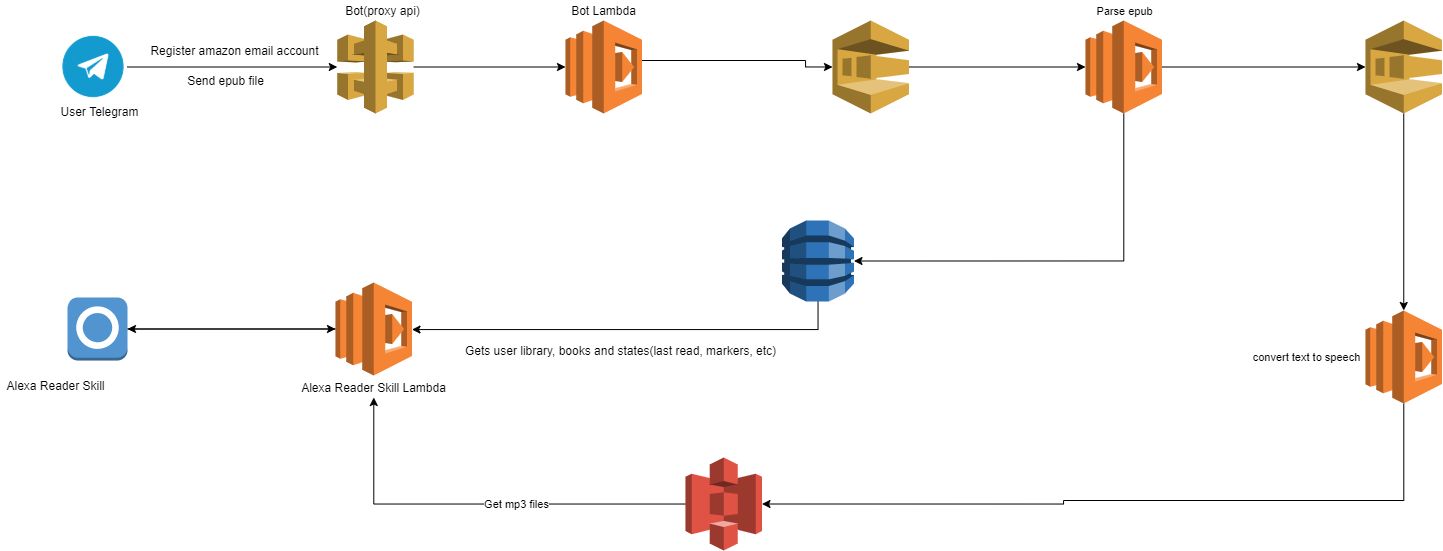

The diagram above was exported from draw.io. Its source (the exported page's mxGraphModel, read from the mxfile embedded in the PNG):
<mxGraphModel dx="1747" dy="786" grid="1" gridSize="10" guides="1" tooltips="1" connect="1" arrows="1" fold="1" page="1" pageScale="1" pageWidth="827" pageHeight="1169" math="0" shadow="0">
  <root>
    <mxCell id="0" />
    <mxCell id="1" parent="0" />
    <mxCell id="i2k-Lp0qbgY5naJZN8YI-3" style="edgeStyle=orthogonalEdgeStyle;rounded=0;orthogonalLoop=1;jettySize=auto;html=1;entryX=0;entryY=0.5;entryDx=0;entryDy=0;entryPerimeter=0;" parent="1" source="i2k-Lp0qbgY5naJZN8YI-1" target="i2k-Lp0qbgY5naJZN8YI-2" edge="1">
      <mxGeometry relative="1" as="geometry" />
    </mxCell>
    <mxCell id="i2k-Lp0qbgY5naJZN8YI-1" value="" style="outlineConnect=0;dashed=0;verticalLabelPosition=bottom;verticalAlign=top;align=center;html=1;shape=mxgraph.aws3.alexa_skill;fillColor=#5294CF;gradientColor=none;" parent="1" vertex="1">
      <mxGeometry x="62" y="307" width="60" height="63" as="geometry" />
    </mxCell>
    <mxCell id="i2k-Lp0qbgY5naJZN8YI-6" style="edgeStyle=orthogonalEdgeStyle;rounded=0;orthogonalLoop=1;jettySize=auto;html=1;entryX=1;entryY=0.5;entryDx=0;entryDy=0;entryPerimeter=0;" parent="1" source="i2k-Lp0qbgY5naJZN8YI-2" target="i2k-Lp0qbgY5naJZN8YI-1" edge="1">
      <mxGeometry relative="1" as="geometry" />
    </mxCell>
    <mxCell id="i2k-Lp0qbgY5naJZN8YI-2" value="" style="outlineConnect=0;dashed=0;verticalLabelPosition=bottom;verticalAlign=top;align=center;html=1;shape=mxgraph.aws3.lambda;fillColor=#F58534;gradientColor=none;" parent="1" vertex="1">
      <mxGeometry x="330" y="292" width="76.5" height="93" as="geometry" />
    </mxCell>
    <mxCell id="i2k-Lp0qbgY5naJZN8YI-4" value="Alexa Reader Skill" style="text;html=1;align=center;verticalAlign=middle;resizable=0;points=[];autosize=1;" parent="1" vertex="1">
      <mxGeometry x="-5" y="385" width="110" height="20" as="geometry" />
    </mxCell>
    <mxCell id="i2k-Lp0qbgY5naJZN8YI-5" value="Alexa Reader Skill Lambda" style="text;html=1;align=center;verticalAlign=middle;resizable=0;points=[];autosize=1;" parent="1" vertex="1">
      <mxGeometry x="288.25" y="387" width="160" height="20" as="geometry" />
    </mxCell>
    <mxCell id="i2k-Lp0qbgY5naJZN8YI-9" style="edgeStyle=orthogonalEdgeStyle;rounded=0;orthogonalLoop=1;jettySize=auto;html=1;" parent="1" source="i2k-Lp0qbgY5naJZN8YI-8" target="i2k-Lp0qbgY5naJZN8YI-2" edge="1">
      <mxGeometry relative="1" as="geometry">
        <Array as="points">
          <mxPoint x="813" y="339" />
        </Array>
      </mxGeometry>
    </mxCell>
    <mxCell id="i2k-Lp0qbgY5naJZN8YI-8" value="" style="outlineConnect=0;dashed=0;verticalLabelPosition=bottom;verticalAlign=top;align=center;html=1;shape=mxgraph.aws3.dynamo_db;fillColor=#2E73B8;gradientColor=none;" parent="1" vertex="1">
      <mxGeometry x="776.5" y="230" width="72" height="81" as="geometry" />
    </mxCell>
    <mxCell id="i2k-Lp0qbgY5naJZN8YI-10" value="Gets user library, books and states(last read, markers, etc)" style="text;html=1;align=center;verticalAlign=middle;resizable=0;points=[];autosize=1;" parent="1" vertex="1">
      <mxGeometry x="450" y="350" width="330" height="20" as="geometry" />
    </mxCell>
    <mxCell id="97cjI5lbx1FxZfMEnPBi-16" style="edgeStyle=orthogonalEdgeStyle;rounded=0;orthogonalLoop=1;jettySize=auto;html=1;" edge="1" parent="1" source="i2k-Lp0qbgY5naJZN8YI-11" target="i2k-Lp0qbgY5naJZN8YI-5">
      <mxGeometry relative="1" as="geometry" />
    </mxCell>
    <mxCell id="97cjI5lbx1FxZfMEnPBi-17" value="Get mp3 files" style="edgeLabel;html=1;align=center;verticalAlign=middle;resizable=0;points=[];" vertex="1" connectable="0" parent="97cjI5lbx1FxZfMEnPBi-16">
      <mxGeometry x="-0.1918" relative="1" as="geometry">
        <mxPoint as="offset" />
      </mxGeometry>
    </mxCell>
    <mxCell id="i2k-Lp0qbgY5naJZN8YI-11" value="" style="outlineConnect=0;dashed=0;verticalLabelPosition=bottom;verticalAlign=top;align=center;html=1;shape=mxgraph.aws3.s3;fillColor=#E05243;gradientColor=none;" parent="1" vertex="1">
      <mxGeometry x="680" y="467" width="76.5" height="93" as="geometry" />
    </mxCell>
    <mxCell id="i2k-Lp0qbgY5naJZN8YI-17" style="edgeStyle=orthogonalEdgeStyle;rounded=0;orthogonalLoop=1;jettySize=auto;html=1;" parent="1" source="i2k-Lp0qbgY5naJZN8YI-14" edge="1" target="97cjI5lbx1FxZfMEnPBi-4">
      <mxGeometry relative="1" as="geometry">
        <mxPoint x="334" y="76.5" as="targetPoint" />
      </mxGeometry>
    </mxCell>
    <mxCell id="i2k-Lp0qbgY5naJZN8YI-14" value="" style="shape=image;html=1;verticalAlign=top;verticalLabelPosition=bottom;labelBackgroundColor=#ffffff;imageAspect=0;aspect=fixed;image=https://cdn0.iconfinder.com/data/icons/social-media-2092/100/social-56-128.png" parent="1" vertex="1">
      <mxGeometry x="54" y="42.5" width="68" height="68" as="geometry" />
    </mxCell>
    <mxCell id="i2k-Lp0qbgY5naJZN8YI-15" value="User Telegram" style="text;html=1;align=center;verticalAlign=middle;resizable=0;points=[];autosize=1;" parent="1" vertex="1">
      <mxGeometry x="49" y="110.5" width="90" height="20" as="geometry" />
    </mxCell>
    <mxCell id="i2k-Lp0qbgY5naJZN8YI-18" value="Send epub file" style="text;html=1;align=center;verticalAlign=middle;resizable=0;points=[];autosize=1;" parent="1" vertex="1">
      <mxGeometry x="175" y="80" width="90" height="20" as="geometry" />
    </mxCell>
    <mxCell id="i2k-Lp0qbgY5naJZN8YI-28" value="Register amazon email account" style="text;html=1;align=center;verticalAlign=middle;resizable=0;points=[];autosize=1;" parent="1" vertex="1">
      <mxGeometry x="139" y="50" width="180" height="20" as="geometry" />
    </mxCell>
    <mxCell id="97cjI5lbx1FxZfMEnPBi-2" value="Bot(proxy api)" style="text;html=1;align=center;verticalAlign=middle;resizable=0;points=[];autosize=1;" vertex="1" parent="1">
      <mxGeometry x="331.75" y="10" width="90" height="20" as="geometry" />
    </mxCell>
    <mxCell id="97cjI5lbx1FxZfMEnPBi-6" style="edgeStyle=orthogonalEdgeStyle;rounded=0;orthogonalLoop=1;jettySize=auto;html=1;" edge="1" parent="1" source="97cjI5lbx1FxZfMEnPBi-4" target="97cjI5lbx1FxZfMEnPBi-5">
      <mxGeometry relative="1" as="geometry" />
    </mxCell>
    <mxCell id="97cjI5lbx1FxZfMEnPBi-4" value="" style="outlineConnect=0;dashed=0;verticalLabelPosition=bottom;verticalAlign=top;align=center;html=1;shape=mxgraph.aws3.api_gateway;fillColor=#D9A741;gradientColor=none;" vertex="1" parent="1">
      <mxGeometry x="331.75" y="30" width="76.5" height="93" as="geometry" />
    </mxCell>
    <mxCell id="97cjI5lbx1FxZfMEnPBi-10" style="edgeStyle=orthogonalEdgeStyle;rounded=0;orthogonalLoop=1;jettySize=auto;html=1;entryX=0;entryY=0.5;entryDx=0;entryDy=0;entryPerimeter=0;" edge="1" parent="1" source="97cjI5lbx1FxZfMEnPBi-5" target="97cjI5lbx1FxZfMEnPBi-9">
      <mxGeometry relative="1" as="geometry">
        <Array as="points">
          <mxPoint x="800" y="70" />
        </Array>
      </mxGeometry>
    </mxCell>
    <mxCell id="97cjI5lbx1FxZfMEnPBi-12" value="Parse epub" style="edgeLabel;html=1;align=center;verticalAlign=middle;resizable=0;points=[];" vertex="1" connectable="0" parent="97cjI5lbx1FxZfMEnPBi-10">
      <mxGeometry x="0.9588" y="-66" relative="1" as="geometry">
        <mxPoint x="295.21" y="-122.5" as="offset" />
      </mxGeometry>
    </mxCell>
    <mxCell id="97cjI5lbx1FxZfMEnPBi-5" value="" style="outlineConnect=0;dashed=0;verticalLabelPosition=bottom;verticalAlign=top;align=center;html=1;shape=mxgraph.aws3.lambda;fillColor=#F58534;gradientColor=none;" vertex="1" parent="1">
      <mxGeometry x="560" y="30" width="76.5" height="93" as="geometry" />
    </mxCell>
    <mxCell id="97cjI5lbx1FxZfMEnPBi-7" value="Bot Lambda" style="text;html=1;align=center;verticalAlign=middle;resizable=0;points=[];autosize=1;" vertex="1" parent="1">
      <mxGeometry x="558.25" y="10" width="80" height="20" as="geometry" />
    </mxCell>
    <mxCell id="97cjI5lbx1FxZfMEnPBi-19" style="edgeStyle=orthogonalEdgeStyle;rounded=0;orthogonalLoop=1;jettySize=auto;html=1;entryX=0;entryY=0.5;entryDx=0;entryDy=0;entryPerimeter=0;" edge="1" parent="1" source="97cjI5lbx1FxZfMEnPBi-9" target="97cjI5lbx1FxZfMEnPBi-18">
      <mxGeometry relative="1" as="geometry" />
    </mxCell>
    <mxCell id="97cjI5lbx1FxZfMEnPBi-9" value="" style="outlineConnect=0;dashed=0;verticalLabelPosition=bottom;verticalAlign=top;align=center;html=1;shape=mxgraph.aws3.sqs;fillColor=#D9A741;gradientColor=none;" vertex="1" parent="1">
      <mxGeometry x="827" y="30" width="76.5" height="93" as="geometry" />
    </mxCell>
    <mxCell id="97cjI5lbx1FxZfMEnPBi-20" style="edgeStyle=orthogonalEdgeStyle;rounded=0;orthogonalLoop=1;jettySize=auto;html=1;entryX=1;entryY=0.5;entryDx=0;entryDy=0;entryPerimeter=0;" edge="1" parent="1" source="97cjI5lbx1FxZfMEnPBi-18" target="i2k-Lp0qbgY5naJZN8YI-8">
      <mxGeometry relative="1" as="geometry">
        <Array as="points">
          <mxPoint x="1118" y="271" />
        </Array>
      </mxGeometry>
    </mxCell>
    <mxCell id="97cjI5lbx1FxZfMEnPBi-24" style="edgeStyle=orthogonalEdgeStyle;rounded=0;orthogonalLoop=1;jettySize=auto;html=1;entryX=0;entryY=0.5;entryDx=0;entryDy=0;entryPerimeter=0;" edge="1" parent="1" source="97cjI5lbx1FxZfMEnPBi-18" target="97cjI5lbx1FxZfMEnPBi-23">
      <mxGeometry relative="1" as="geometry" />
    </mxCell>
    <mxCell id="97cjI5lbx1FxZfMEnPBi-25" value="convert text to speech" style="edgeLabel;html=1;align=center;verticalAlign=middle;resizable=0;points=[];" vertex="1" connectable="0" parent="97cjI5lbx1FxZfMEnPBi-24">
      <mxGeometry x="-0.1903" y="1" relative="1" as="geometry">
        <mxPoint x="61.150000000000006" y="291" as="offset" />
      </mxGeometry>
    </mxCell>
    <mxCell id="97cjI5lbx1FxZfMEnPBi-18" value="" style="outlineConnect=0;dashed=0;verticalLabelPosition=bottom;verticalAlign=top;align=center;html=1;shape=mxgraph.aws3.lambda;fillColor=#F58534;gradientColor=none;" vertex="1" parent="1">
      <mxGeometry x="1080" y="30" width="76.5" height="93" as="geometry" />
    </mxCell>
    <mxCell id="97cjI5lbx1FxZfMEnPBi-27" style="edgeStyle=orthogonalEdgeStyle;rounded=0;orthogonalLoop=1;jettySize=auto;html=1;" edge="1" parent="1" source="97cjI5lbx1FxZfMEnPBi-23" target="97cjI5lbx1FxZfMEnPBi-26">
      <mxGeometry relative="1" as="geometry" />
    </mxCell>
    <mxCell id="97cjI5lbx1FxZfMEnPBi-23" value="" style="outlineConnect=0;dashed=0;verticalLabelPosition=bottom;verticalAlign=top;align=center;html=1;shape=mxgraph.aws3.sqs;fillColor=#D9A741;gradientColor=none;" vertex="1" parent="1">
      <mxGeometry x="1360" y="30" width="76.5" height="93" as="geometry" />
    </mxCell>
    <mxCell id="97cjI5lbx1FxZfMEnPBi-28" style="edgeStyle=orthogonalEdgeStyle;rounded=0;orthogonalLoop=1;jettySize=auto;html=1;entryX=1;entryY=0.5;entryDx=0;entryDy=0;entryPerimeter=0;" edge="1" parent="1" source="97cjI5lbx1FxZfMEnPBi-26" target="i2k-Lp0qbgY5naJZN8YI-11">
      <mxGeometry relative="1" as="geometry">
        <Array as="points">
          <mxPoint x="1398" y="510" />
          <mxPoint x="1058" y="510" />
          <mxPoint x="1058" y="513" />
        </Array>
      </mxGeometry>
    </mxCell>
    <mxCell id="97cjI5lbx1FxZfMEnPBi-26" value="" style="outlineConnect=0;dashed=0;verticalLabelPosition=bottom;verticalAlign=top;align=center;html=1;shape=mxgraph.aws3.lambda;fillColor=#F58534;gradientColor=none;" vertex="1" parent="1">
      <mxGeometry x="1360" y="320" width="76.5" height="93" as="geometry" />
    </mxCell>
  </root>
</mxGraphModel>